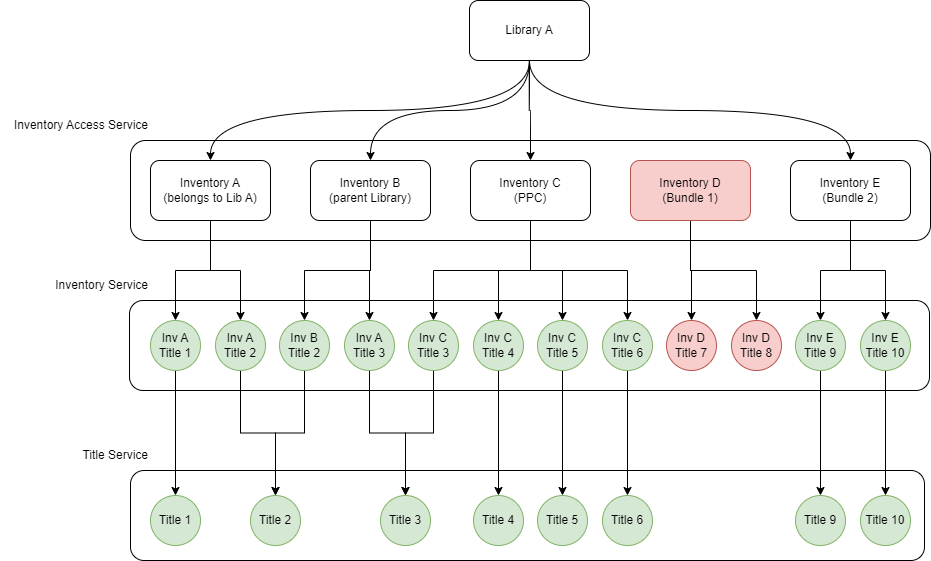

The diagram above was exported from draw.io. Its source (the exported page's mxGraphModel, read from the mxfile embedded in the PNG):
<mxGraphModel dx="2901" dy="1099" grid="1" gridSize="10" guides="1" tooltips="1" connect="1" arrows="1" fold="1" page="1" pageScale="1" pageWidth="827" pageHeight="1169" math="0" shadow="0">
  <root>
    <mxCell id="0" />
    <mxCell id="1" parent="0" />
    <mxCell id="PMwuTH9eQXFQupjhSGKm-67" value="" style="rounded=1;whiteSpace=wrap;html=1;" vertex="1" parent="1">
      <mxGeometry x="20" y="510" width="794" height="90" as="geometry" />
    </mxCell>
    <mxCell id="PMwuTH9eQXFQupjhSGKm-41" value="" style="rounded=1;whiteSpace=wrap;html=1;" vertex="1" parent="1">
      <mxGeometry x="19" y="340" width="800" height="90" as="geometry" />
    </mxCell>
    <mxCell id="PMwuTH9eQXFQupjhSGKm-7" value="" style="rounded=1;whiteSpace=wrap;html=1;" vertex="1" parent="1">
      <mxGeometry x="20" y="180" width="800" height="100" as="geometry" />
    </mxCell>
    <mxCell id="PMwuTH9eQXFQupjhSGKm-21" style="edgeStyle=orthogonalEdgeStyle;rounded=0;orthogonalLoop=1;jettySize=auto;html=1;exitX=0.5;exitY=1;exitDx=0;exitDy=0;entryX=0.5;entryY=0;entryDx=0;entryDy=0;curved=1;" edge="1" parent="1" source="PMwuTH9eQXFQupjhSGKm-1" target="PMwuTH9eQXFQupjhSGKm-2">
      <mxGeometry relative="1" as="geometry" />
    </mxCell>
    <mxCell id="PMwuTH9eQXFQupjhSGKm-22" style="edgeStyle=orthogonalEdgeStyle;rounded=0;orthogonalLoop=1;jettySize=auto;html=1;exitX=0.5;exitY=1;exitDx=0;exitDy=0;curved=1;" edge="1" parent="1" source="PMwuTH9eQXFQupjhSGKm-1" target="PMwuTH9eQXFQupjhSGKm-3">
      <mxGeometry relative="1" as="geometry" />
    </mxCell>
    <mxCell id="PMwuTH9eQXFQupjhSGKm-23" style="edgeStyle=orthogonalEdgeStyle;rounded=0;orthogonalLoop=1;jettySize=auto;html=1;exitX=0.5;exitY=1;exitDx=0;exitDy=0;curved=1;" edge="1" parent="1" source="PMwuTH9eQXFQupjhSGKm-1" target="PMwuTH9eQXFQupjhSGKm-4">
      <mxGeometry relative="1" as="geometry" />
    </mxCell>
    <mxCell id="PMwuTH9eQXFQupjhSGKm-25" style="edgeStyle=orthogonalEdgeStyle;rounded=0;orthogonalLoop=1;jettySize=auto;html=1;exitX=0.5;exitY=1;exitDx=0;exitDy=0;entryX=0.5;entryY=0;entryDx=0;entryDy=0;curved=1;" edge="1" parent="1" source="PMwuTH9eQXFQupjhSGKm-1" target="PMwuTH9eQXFQupjhSGKm-6">
      <mxGeometry relative="1" as="geometry" />
    </mxCell>
    <mxCell id="PMwuTH9eQXFQupjhSGKm-1" value="Library A" style="rounded=1;whiteSpace=wrap;html=1;" vertex="1" parent="1">
      <mxGeometry x="359" y="40" width="120" height="60" as="geometry" />
    </mxCell>
    <mxCell id="PMwuTH9eQXFQupjhSGKm-26" style="edgeStyle=orthogonalEdgeStyle;rounded=0;orthogonalLoop=1;jettySize=auto;html=1;exitX=0.5;exitY=1;exitDx=0;exitDy=0;entryX=0.5;entryY=0;entryDx=0;entryDy=0;" edge="1" parent="1" source="PMwuTH9eQXFQupjhSGKm-2" target="PMwuTH9eQXFQupjhSGKm-9">
      <mxGeometry relative="1" as="geometry" />
    </mxCell>
    <mxCell id="PMwuTH9eQXFQupjhSGKm-27" style="edgeStyle=orthogonalEdgeStyle;rounded=0;orthogonalLoop=1;jettySize=auto;html=1;exitX=0.5;exitY=1;exitDx=0;exitDy=0;entryX=0.5;entryY=0;entryDx=0;entryDy=0;" edge="1" parent="1" source="PMwuTH9eQXFQupjhSGKm-2" target="PMwuTH9eQXFQupjhSGKm-10">
      <mxGeometry relative="1" as="geometry" />
    </mxCell>
    <mxCell id="PMwuTH9eQXFQupjhSGKm-2" value="Inventory A&lt;br&gt;(belongs to Lib A)" style="rounded=1;whiteSpace=wrap;html=1;" vertex="1" parent="1">
      <mxGeometry x="40" y="200" width="120" height="60" as="geometry" />
    </mxCell>
    <mxCell id="PMwuTH9eQXFQupjhSGKm-29" style="edgeStyle=orthogonalEdgeStyle;rounded=0;orthogonalLoop=1;jettySize=auto;html=1;exitX=0.5;exitY=1;exitDx=0;exitDy=0;entryX=0.5;entryY=0;entryDx=0;entryDy=0;" edge="1" parent="1" source="PMwuTH9eQXFQupjhSGKm-3" target="PMwuTH9eQXFQupjhSGKm-11">
      <mxGeometry relative="1" as="geometry" />
    </mxCell>
    <mxCell id="PMwuTH9eQXFQupjhSGKm-30" style="edgeStyle=orthogonalEdgeStyle;rounded=0;orthogonalLoop=1;jettySize=auto;html=1;exitX=0.5;exitY=1;exitDx=0;exitDy=0;" edge="1" parent="1" source="PMwuTH9eQXFQupjhSGKm-3" target="PMwuTH9eQXFQupjhSGKm-12">
      <mxGeometry relative="1" as="geometry" />
    </mxCell>
    <mxCell id="PMwuTH9eQXFQupjhSGKm-3" value="Inventory B&lt;br&gt;(parent Library)" style="rounded=1;whiteSpace=wrap;html=1;" vertex="1" parent="1">
      <mxGeometry x="200" y="200" width="120" height="60" as="geometry" />
    </mxCell>
    <mxCell id="PMwuTH9eQXFQupjhSGKm-31" style="edgeStyle=orthogonalEdgeStyle;rounded=0;orthogonalLoop=1;jettySize=auto;html=1;exitX=0.5;exitY=1;exitDx=0;exitDy=0;entryX=0.5;entryY=0;entryDx=0;entryDy=0;" edge="1" parent="1" source="PMwuTH9eQXFQupjhSGKm-4" target="PMwuTH9eQXFQupjhSGKm-13">
      <mxGeometry relative="1" as="geometry" />
    </mxCell>
    <mxCell id="PMwuTH9eQXFQupjhSGKm-32" style="edgeStyle=orthogonalEdgeStyle;rounded=0;orthogonalLoop=1;jettySize=auto;html=1;exitX=0.5;exitY=1;exitDx=0;exitDy=0;entryX=0.5;entryY=0;entryDx=0;entryDy=0;" edge="1" parent="1" source="PMwuTH9eQXFQupjhSGKm-4" target="PMwuTH9eQXFQupjhSGKm-14">
      <mxGeometry relative="1" as="geometry" />
    </mxCell>
    <mxCell id="PMwuTH9eQXFQupjhSGKm-33" style="edgeStyle=orthogonalEdgeStyle;rounded=0;orthogonalLoop=1;jettySize=auto;html=1;exitX=0.5;exitY=1;exitDx=0;exitDy=0;entryX=0.5;entryY=0;entryDx=0;entryDy=0;" edge="1" parent="1" source="PMwuTH9eQXFQupjhSGKm-4" target="PMwuTH9eQXFQupjhSGKm-15">
      <mxGeometry relative="1" as="geometry" />
    </mxCell>
    <mxCell id="PMwuTH9eQXFQupjhSGKm-34" style="edgeStyle=orthogonalEdgeStyle;rounded=0;orthogonalLoop=1;jettySize=auto;html=1;exitX=0.5;exitY=1;exitDx=0;exitDy=0;entryX=0.5;entryY=0;entryDx=0;entryDy=0;" edge="1" parent="1" source="PMwuTH9eQXFQupjhSGKm-4" target="PMwuTH9eQXFQupjhSGKm-16">
      <mxGeometry relative="1" as="geometry" />
    </mxCell>
    <mxCell id="PMwuTH9eQXFQupjhSGKm-4" value="Inventory C&lt;br&gt;(PPC)" style="rounded=1;whiteSpace=wrap;html=1;" vertex="1" parent="1">
      <mxGeometry x="360" y="200" width="120" height="60" as="geometry" />
    </mxCell>
    <mxCell id="PMwuTH9eQXFQupjhSGKm-35" style="edgeStyle=orthogonalEdgeStyle;rounded=0;orthogonalLoop=1;jettySize=auto;html=1;exitX=0.5;exitY=1;exitDx=0;exitDy=0;entryX=0.5;entryY=0;entryDx=0;entryDy=0;" edge="1" parent="1" source="PMwuTH9eQXFQupjhSGKm-5" target="PMwuTH9eQXFQupjhSGKm-17">
      <mxGeometry relative="1" as="geometry" />
    </mxCell>
    <mxCell id="PMwuTH9eQXFQupjhSGKm-36" style="edgeStyle=orthogonalEdgeStyle;rounded=0;orthogonalLoop=1;jettySize=auto;html=1;exitX=0.5;exitY=1;exitDx=0;exitDy=0;entryX=0.5;entryY=0;entryDx=0;entryDy=0;" edge="1" parent="1" source="PMwuTH9eQXFQupjhSGKm-5" target="PMwuTH9eQXFQupjhSGKm-18">
      <mxGeometry relative="1" as="geometry" />
    </mxCell>
    <mxCell id="PMwuTH9eQXFQupjhSGKm-5" value="Inventory D&lt;br&gt;(Bundle 1)" style="rounded=1;whiteSpace=wrap;html=1;fillColor=#f8cecc;strokeColor=#b85450;" vertex="1" parent="1">
      <mxGeometry x="520" y="200" width="120" height="60" as="geometry" />
    </mxCell>
    <mxCell id="PMwuTH9eQXFQupjhSGKm-37" style="edgeStyle=orthogonalEdgeStyle;rounded=0;orthogonalLoop=1;jettySize=auto;html=1;exitX=0.5;exitY=1;exitDx=0;exitDy=0;entryX=0.5;entryY=0;entryDx=0;entryDy=0;" edge="1" parent="1" source="PMwuTH9eQXFQupjhSGKm-6" target="PMwuTH9eQXFQupjhSGKm-19">
      <mxGeometry relative="1" as="geometry" />
    </mxCell>
    <mxCell id="PMwuTH9eQXFQupjhSGKm-38" style="edgeStyle=orthogonalEdgeStyle;rounded=0;orthogonalLoop=1;jettySize=auto;html=1;exitX=0.5;exitY=1;exitDx=0;exitDy=0;entryX=0.5;entryY=0;entryDx=0;entryDy=0;" edge="1" parent="1" source="PMwuTH9eQXFQupjhSGKm-6" target="PMwuTH9eQXFQupjhSGKm-20">
      <mxGeometry relative="1" as="geometry" />
    </mxCell>
    <mxCell id="PMwuTH9eQXFQupjhSGKm-6" value="Inventory E&lt;br&gt;(Bundle 2)" style="rounded=1;whiteSpace=wrap;html=1;" vertex="1" parent="1">
      <mxGeometry x="680" y="200" width="120" height="60" as="geometry" />
    </mxCell>
    <mxCell id="PMwuTH9eQXFQupjhSGKm-8" value="Inventory Access Service" style="text;html=1;strokeColor=none;fillColor=none;align=right;verticalAlign=middle;whiteSpace=wrap;rounded=0;" vertex="1" parent="1">
      <mxGeometry x="-110" y="150" width="150" height="30" as="geometry" />
    </mxCell>
    <mxCell id="PMwuTH9eQXFQupjhSGKm-54" style="edgeStyle=orthogonalEdgeStyle;rounded=0;orthogonalLoop=1;jettySize=auto;html=1;exitX=0.5;exitY=1;exitDx=0;exitDy=0;" edge="1" parent="1" source="PMwuTH9eQXFQupjhSGKm-9" target="PMwuTH9eQXFQupjhSGKm-42">
      <mxGeometry relative="1" as="geometry" />
    </mxCell>
    <mxCell id="PMwuTH9eQXFQupjhSGKm-9" value="Inv A&lt;br&gt;Title 1" style="ellipse;whiteSpace=wrap;html=1;aspect=fixed;fillColor=#d5e8d4;strokeColor=#82b366;" vertex="1" parent="1">
      <mxGeometry x="40" y="360" width="50" height="50" as="geometry" />
    </mxCell>
    <mxCell id="PMwuTH9eQXFQupjhSGKm-55" style="edgeStyle=orthogonalEdgeStyle;rounded=0;orthogonalLoop=1;jettySize=auto;html=1;exitX=0.5;exitY=1;exitDx=0;exitDy=0;" edge="1" parent="1" source="PMwuTH9eQXFQupjhSGKm-10" target="PMwuTH9eQXFQupjhSGKm-43">
      <mxGeometry relative="1" as="geometry" />
    </mxCell>
    <mxCell id="PMwuTH9eQXFQupjhSGKm-10" value="Inv A&lt;br style=&quot;border-color: var(--border-color);&quot;&gt;Title 2" style="ellipse;whiteSpace=wrap;html=1;aspect=fixed;fillColor=#d5e8d4;strokeColor=#82b366;" vertex="1" parent="1">
      <mxGeometry x="105" y="360" width="50" height="50" as="geometry" />
    </mxCell>
    <mxCell id="PMwuTH9eQXFQupjhSGKm-57" style="edgeStyle=orthogonalEdgeStyle;rounded=0;orthogonalLoop=1;jettySize=auto;html=1;exitX=0.5;exitY=1;exitDx=0;exitDy=0;entryX=0.5;entryY=0;entryDx=0;entryDy=0;" edge="1" parent="1" source="PMwuTH9eQXFQupjhSGKm-11" target="PMwuTH9eQXFQupjhSGKm-43">
      <mxGeometry relative="1" as="geometry" />
    </mxCell>
    <mxCell id="PMwuTH9eQXFQupjhSGKm-11" value="Inv B&lt;br style=&quot;border-color: var(--border-color);&quot;&gt;Title 2" style="ellipse;whiteSpace=wrap;html=1;aspect=fixed;fillColor=#d5e8d4;strokeColor=#82b366;" vertex="1" parent="1">
      <mxGeometry x="169" y="360" width="50" height="50" as="geometry" />
    </mxCell>
    <mxCell id="PMwuTH9eQXFQupjhSGKm-58" style="edgeStyle=orthogonalEdgeStyle;rounded=0;orthogonalLoop=1;jettySize=auto;html=1;exitX=0.5;exitY=1;exitDx=0;exitDy=0;entryX=0.5;entryY=0;entryDx=0;entryDy=0;" edge="1" parent="1" source="PMwuTH9eQXFQupjhSGKm-12" target="PMwuTH9eQXFQupjhSGKm-45">
      <mxGeometry relative="1" as="geometry" />
    </mxCell>
    <mxCell id="PMwuTH9eQXFQupjhSGKm-12" value="Inv A&lt;br style=&quot;border-color: var(--border-color);&quot;&gt;Title 3" style="ellipse;whiteSpace=wrap;html=1;aspect=fixed;fillColor=#d5e8d4;strokeColor=#82b366;" vertex="1" parent="1">
      <mxGeometry x="234" y="360" width="50" height="50" as="geometry" />
    </mxCell>
    <mxCell id="PMwuTH9eQXFQupjhSGKm-59" style="edgeStyle=orthogonalEdgeStyle;rounded=0;orthogonalLoop=1;jettySize=auto;html=1;exitX=0.5;exitY=1;exitDx=0;exitDy=0;" edge="1" parent="1" source="PMwuTH9eQXFQupjhSGKm-13" target="PMwuTH9eQXFQupjhSGKm-45">
      <mxGeometry relative="1" as="geometry" />
    </mxCell>
    <mxCell id="PMwuTH9eQXFQupjhSGKm-13" value="Inv C&lt;br style=&quot;border-color: var(--border-color);&quot;&gt;Title 3" style="ellipse;whiteSpace=wrap;html=1;aspect=fixed;fillColor=#d5e8d4;strokeColor=#82b366;" vertex="1" parent="1">
      <mxGeometry x="298" y="360" width="50" height="50" as="geometry" />
    </mxCell>
    <mxCell id="PMwuTH9eQXFQupjhSGKm-60" style="edgeStyle=orthogonalEdgeStyle;rounded=0;orthogonalLoop=1;jettySize=auto;html=1;exitX=0.5;exitY=1;exitDx=0;exitDy=0;" edge="1" parent="1" source="PMwuTH9eQXFQupjhSGKm-14" target="PMwuTH9eQXFQupjhSGKm-47">
      <mxGeometry relative="1" as="geometry" />
    </mxCell>
    <mxCell id="PMwuTH9eQXFQupjhSGKm-14" value="Inv C&lt;br style=&quot;border-color: var(--border-color);&quot;&gt;Title 4" style="ellipse;whiteSpace=wrap;html=1;aspect=fixed;fillColor=#d5e8d4;strokeColor=#82b366;" vertex="1" parent="1">
      <mxGeometry x="363" y="360" width="50" height="50" as="geometry" />
    </mxCell>
    <mxCell id="PMwuTH9eQXFQupjhSGKm-61" style="edgeStyle=orthogonalEdgeStyle;rounded=0;orthogonalLoop=1;jettySize=auto;html=1;exitX=0.5;exitY=1;exitDx=0;exitDy=0;entryX=0.5;entryY=0;entryDx=0;entryDy=0;" edge="1" parent="1" source="PMwuTH9eQXFQupjhSGKm-15" target="PMwuTH9eQXFQupjhSGKm-48">
      <mxGeometry relative="1" as="geometry" />
    </mxCell>
    <mxCell id="PMwuTH9eQXFQupjhSGKm-15" value="Inv C&lt;br style=&quot;border-color: var(--border-color);&quot;&gt;Title 5" style="ellipse;whiteSpace=wrap;html=1;aspect=fixed;fillColor=#d5e8d4;strokeColor=#82b366;" vertex="1" parent="1">
      <mxGeometry x="427" y="360" width="50" height="50" as="geometry" />
    </mxCell>
    <mxCell id="PMwuTH9eQXFQupjhSGKm-62" style="edgeStyle=orthogonalEdgeStyle;rounded=0;orthogonalLoop=1;jettySize=auto;html=1;exitX=0.5;exitY=1;exitDx=0;exitDy=0;entryX=0.5;entryY=0;entryDx=0;entryDy=0;" edge="1" parent="1" source="PMwuTH9eQXFQupjhSGKm-16" target="PMwuTH9eQXFQupjhSGKm-49">
      <mxGeometry relative="1" as="geometry" />
    </mxCell>
    <mxCell id="PMwuTH9eQXFQupjhSGKm-16" value="Inv C&lt;br style=&quot;border-color: var(--border-color);&quot;&gt;Title 6" style="ellipse;whiteSpace=wrap;html=1;aspect=fixed;fillColor=#d5e8d4;strokeColor=#82b366;" vertex="1" parent="1">
      <mxGeometry x="492" y="360" width="50" height="50" as="geometry" />
    </mxCell>
    <mxCell id="PMwuTH9eQXFQupjhSGKm-17" value="Inv D&lt;br style=&quot;border-color: var(--border-color);&quot;&gt;Title 7" style="ellipse;whiteSpace=wrap;html=1;aspect=fixed;fillColor=#f8cecc;strokeColor=#b85450;" vertex="1" parent="1">
      <mxGeometry x="556" y="360" width="50" height="50" as="geometry" />
    </mxCell>
    <mxCell id="PMwuTH9eQXFQupjhSGKm-18" value="Inv D&lt;br style=&quot;border-color: var(--border-color);&quot;&gt;Title 8" style="ellipse;whiteSpace=wrap;html=1;aspect=fixed;fillColor=#f8cecc;strokeColor=#b85450;" vertex="1" parent="1">
      <mxGeometry x="621" y="360" width="50" height="50" as="geometry" />
    </mxCell>
    <mxCell id="PMwuTH9eQXFQupjhSGKm-65" style="edgeStyle=orthogonalEdgeStyle;rounded=0;orthogonalLoop=1;jettySize=auto;html=1;exitX=0.5;exitY=1;exitDx=0;exitDy=0;entryX=0.5;entryY=0;entryDx=0;entryDy=0;" edge="1" parent="1" source="PMwuTH9eQXFQupjhSGKm-19" target="PMwuTH9eQXFQupjhSGKm-52">
      <mxGeometry relative="1" as="geometry" />
    </mxCell>
    <mxCell id="PMwuTH9eQXFQupjhSGKm-19" value="Inv E&lt;br style=&quot;border-color: var(--border-color);&quot;&gt;Title 9" style="ellipse;whiteSpace=wrap;html=1;aspect=fixed;fillColor=#d5e8d4;strokeColor=#82b366;" vertex="1" parent="1">
      <mxGeometry x="685" y="360" width="50" height="50" as="geometry" />
    </mxCell>
    <mxCell id="PMwuTH9eQXFQupjhSGKm-66" style="edgeStyle=orthogonalEdgeStyle;rounded=0;orthogonalLoop=1;jettySize=auto;html=1;exitX=0.5;exitY=1;exitDx=0;exitDy=0;entryX=0.5;entryY=0;entryDx=0;entryDy=0;" edge="1" parent="1" source="PMwuTH9eQXFQupjhSGKm-20" target="PMwuTH9eQXFQupjhSGKm-53">
      <mxGeometry relative="1" as="geometry" />
    </mxCell>
    <mxCell id="PMwuTH9eQXFQupjhSGKm-20" value="Inv E&lt;br style=&quot;border-color: var(--border-color);&quot;&gt;Title 10" style="ellipse;whiteSpace=wrap;html=1;aspect=fixed;fillColor=#d5e8d4;strokeColor=#82b366;" vertex="1" parent="1">
      <mxGeometry x="750" y="360" width="50" height="50" as="geometry" />
    </mxCell>
    <mxCell id="PMwuTH9eQXFQupjhSGKm-42" value="Title 1" style="ellipse;whiteSpace=wrap;html=1;aspect=fixed;fillColor=#d5e8d4;strokeColor=#82b366;" vertex="1" parent="1">
      <mxGeometry x="40" y="535" width="50" height="50" as="geometry" />
    </mxCell>
    <mxCell id="PMwuTH9eQXFQupjhSGKm-43" value="Title 2" style="ellipse;whiteSpace=wrap;html=1;aspect=fixed;fillColor=#d5e8d4;strokeColor=#82b366;" vertex="1" parent="1">
      <mxGeometry x="140" y="535" width="50" height="50" as="geometry" />
    </mxCell>
    <mxCell id="PMwuTH9eQXFQupjhSGKm-45" value="Title 3" style="ellipse;whiteSpace=wrap;html=1;aspect=fixed;fillColor=#d5e8d4;strokeColor=#82b366;" vertex="1" parent="1">
      <mxGeometry x="270" y="535" width="50" height="50" as="geometry" />
    </mxCell>
    <mxCell id="PMwuTH9eQXFQupjhSGKm-47" value="Title 4" style="ellipse;whiteSpace=wrap;html=1;aspect=fixed;fillColor=#d5e8d4;strokeColor=#82b366;" vertex="1" parent="1">
      <mxGeometry x="363" y="535" width="50" height="50" as="geometry" />
    </mxCell>
    <mxCell id="PMwuTH9eQXFQupjhSGKm-48" value="Title 5" style="ellipse;whiteSpace=wrap;html=1;aspect=fixed;fillColor=#d5e8d4;strokeColor=#82b366;" vertex="1" parent="1">
      <mxGeometry x="427" y="535" width="50" height="50" as="geometry" />
    </mxCell>
    <mxCell id="PMwuTH9eQXFQupjhSGKm-49" value="Title 6" style="ellipse;whiteSpace=wrap;html=1;aspect=fixed;fillColor=#d5e8d4;strokeColor=#82b366;" vertex="1" parent="1">
      <mxGeometry x="492" y="535" width="50" height="50" as="geometry" />
    </mxCell>
    <mxCell id="PMwuTH9eQXFQupjhSGKm-52" value="Title 9" style="ellipse;whiteSpace=wrap;html=1;aspect=fixed;fillColor=#d5e8d4;strokeColor=#82b366;" vertex="1" parent="1">
      <mxGeometry x="685" y="535" width="50" height="50" as="geometry" />
    </mxCell>
    <mxCell id="PMwuTH9eQXFQupjhSGKm-53" value="Title 10" style="ellipse;whiteSpace=wrap;html=1;aspect=fixed;fillColor=#d5e8d4;strokeColor=#82b366;" vertex="1" parent="1">
      <mxGeometry x="750" y="535" width="50" height="50" as="geometry" />
    </mxCell>
    <mxCell id="PMwuTH9eQXFQupjhSGKm-68" value="Inventory Service" style="text;html=1;strokeColor=none;fillColor=none;align=right;verticalAlign=middle;whiteSpace=wrap;rounded=0;" vertex="1" parent="1">
      <mxGeometry x="-110" y="310" width="150" height="30" as="geometry" />
    </mxCell>
    <mxCell id="PMwuTH9eQXFQupjhSGKm-69" value="Title Service" style="text;html=1;strokeColor=none;fillColor=none;align=right;verticalAlign=middle;whiteSpace=wrap;rounded=0;" vertex="1" parent="1">
      <mxGeometry x="-110" y="480" width="150" height="30" as="geometry" />
    </mxCell>
  </root>
</mxGraphModel>